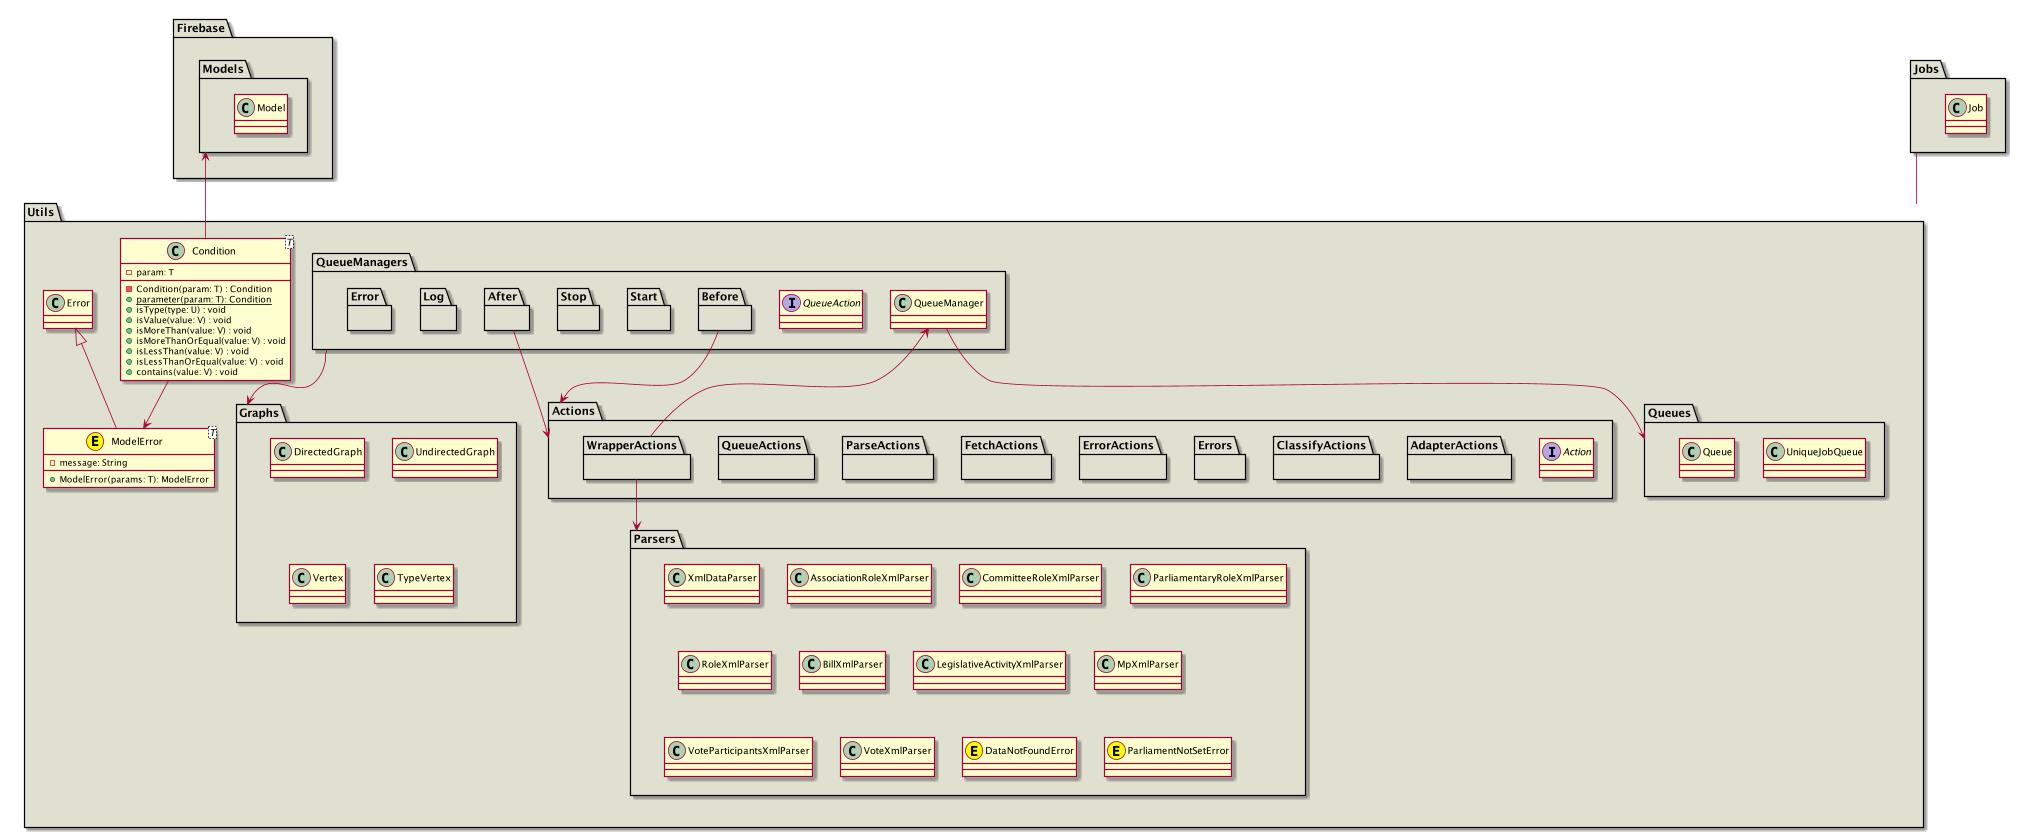

The diagram above was rendered by PlantUML. Its source (embedded in the PNG):
@startuml
package Firebase #e0e0d1 {
    package Models #e0e0d1 {
        class Model
    }
}
package Jobs #e0e0d1 {
    class Job
}
class Error<<E, yellow>>
package Utils #e0e0d1 {
    package Actions #e0e0d1 {
        interface Action
        package AdapterActions #e0e0d1 {}
        package ClassifyActions #e0e0d1 {}
        package Errors #e0e0d1 {}
        package ErrorActions #e0e0d1 {}
        package FetchActions #e0e0d1 {}
        package ParseActions #e0e0d1 {}
        package QueueActions #e0e0d1 {}
        package WrapperActions #e0e0d1 {}
    }
    WrapperActions --> Parsers

    package Graphs #e0e0d1 {
        class DirectedGraph
        class UndirectedGraph
        class Vertex
        class TypeVertex
    }
    package Parsers #e0e0d1 {
        class XmlDataParser
        class AssociationRoleXmlParser
        class CommitteeRoleXmlParser
        class ParliamentaryRoleXmlParser
        class RoleXmlParser
        class BillXmlParser
        class LegislativeActivityXmlParser
        class MpXmlParser
        class VoteParticipantsXmlParser
        class VoteXmlParser
        class DataNotFoundError <<E,yellow>>
        class ParliamentNotSetError <<E,yellow>>
    }
    package Queues #e0e0d1 {
        class UniqueJobQueue
        class Queue
    }
    package QueueManagers #e0e0d1 {
        class QueueManager
        interface QueueAction
        package Before #e0e0d1 {}
        package Start #e0e0d1 {}
        package Stop #e0e0d1 {}
        package After #e0e0d1 {}
        package Log #e0e0d1 {}
        package Error #e0e0d1 {}
    }
    QueueManager <-- WrapperActions
    Before --> Actions
    After --> Actions
    QueueManagers --> Graphs
    QueueManager --> Queues

    class Condition<T> {
        - param: T
        - Condition(param: T) : Condition
        {static} + parameter(param: T): Condition
        + isType(type: U) : void
        + isValue(value: V) : void
        + isMoreThan(value: V) : void
        + isMoreThanOrEqual(value: V) : void
        + isLessThan(value: V) : void
        + isLessThanOrEqual(value: V) : void
        + contains(value: V) : void
    }
    class ModelError<T> <<E, yellow>> extends Error {
        - message: String
        + ModelError(params: T): ModelError
    }
    Condition --> ModelError
}
Models <-- Condition
Jobs -- Utils

@enduml